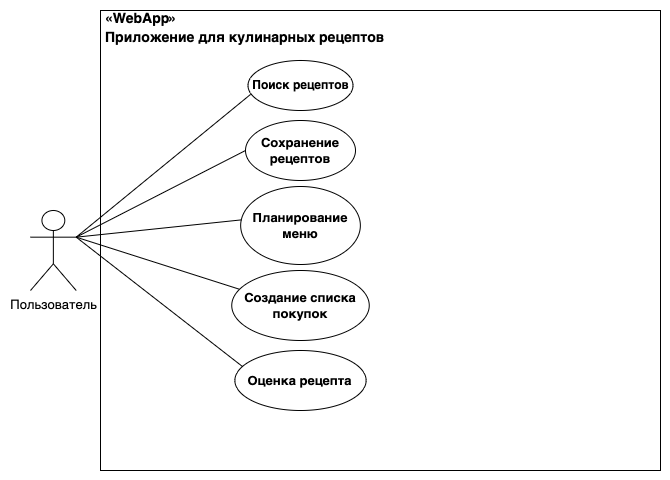

The diagram above was exported from draw.io. Its source (the exported page's mxGraphModel, read from the mxfile embedded in the PNG):
<mxGraphModel dx="954" dy="651" grid="1" gridSize="10" guides="1" tooltips="1" connect="1" arrows="1" fold="1" page="1" pageScale="1" pageWidth="800" pageHeight="500" math="0" shadow="0">
  <root>
    <mxCell id="0" />
    <mxCell id="1" parent="0" />
    <mxCell id="2Nk5BEcAVc4nF0x7u8AR-32" value="" style="whiteSpace=wrap;html=1;movable=1;resizable=1;rotatable=1;deletable=1;editable=1;locked=0;connectable=1;" parent="1" vertex="1">
      <mxGeometry x="130" y="10" width="560" height="460" as="geometry" />
    </mxCell>
    <mxCell id="2Nk5BEcAVc4nF0x7u8AR-1" value="Пользователь" style="shape=umlActor;verticalLabelPosition=bottom;verticalAlign=top;html=1;outlineConnect=0;fontSize=13;aspect=fixed;" parent="1" vertex="1">
      <mxGeometry x="60" y="210" width="45.71" height="80" as="geometry" />
    </mxCell>
    <mxCell id="2Nk5BEcAVc4nF0x7u8AR-3" value="Поиск рецептов" style="ellipse;whiteSpace=wrap;html=1;fontStyle=1;fontSize=12;" parent="1" vertex="1">
      <mxGeometry x="277.5" y="60" width="105" height="50" as="geometry" />
    </mxCell>
    <mxCell id="2Nk5BEcAVc4nF0x7u8AR-5" value="Сохранение рецептов" style="ellipse;whiteSpace=wrap;html=1;fontStyle=1;fontSize=13;" parent="1" vertex="1">
      <mxGeometry x="275" y="120" width="110" height="60" as="geometry" />
    </mxCell>
    <mxCell id="2Nk5BEcAVc4nF0x7u8AR-6" value="Планирование меню" style="ellipse;whiteSpace=wrap;html=1;fontStyle=1;fontSize=13;" parent="1" vertex="1">
      <mxGeometry x="270.16" y="186" width="119.69" height="78" as="geometry" />
    </mxCell>
    <mxCell id="2Nk5BEcAVc4nF0x7u8AR-7" value="Создание списка покупок" style="ellipse;whiteSpace=wrap;html=1;fontStyle=1;fontSize=13;" parent="1" vertex="1">
      <mxGeometry x="261.25" y="270" width="137.5" height="70" as="geometry" />
    </mxCell>
    <mxCell id="2Nk5BEcAVc4nF0x7u8AR-8" value="Оценка рецепта" style="ellipse;whiteSpace=wrap;html=1;fontStyle=1;fontSize=13;" parent="1" vertex="1">
      <mxGeometry x="264.37" y="350" width="131.26" height="60" as="geometry" />
    </mxCell>
    <mxCell id="2Nk5BEcAVc4nF0x7u8AR-34" value="&lt;h1 style=&quot;font-size: 14px;&quot;&gt;«WebApp»&amp;nbsp;&lt;/h1&gt;&lt;h1 style=&quot;font-size: 14px; line-height: 0%;&quot;&gt;Приложение для кулинарных рецептов&lt;/h1&gt;&lt;div style=&quot;font-size: 14px;&quot;&gt;&lt;br style=&quot;font-size: 14px;&quot;&gt;&lt;/div&gt;" style="text;html=1;strokeColor=none;fillColor=none;spacing=5;spacingTop=-19;overflow=hidden;rounded=0;fontSize=14;verticalAlign=top;whiteSpace=wrap;" parent="1" vertex="1">
      <mxGeometry x="130" y="10" width="530" height="50" as="geometry" />
    </mxCell>
    <mxCell id="VHHezUsd1icoaAfW2xu_-2" value="" style="endArrow=none;html=1;rounded=0;entryX=0.025;entryY=0.677;entryDx=0;entryDy=0;entryPerimeter=0;exitX=1;exitY=0.3333333333333333;exitDx=0;exitDy=0;exitPerimeter=0;" parent="1" source="2Nk5BEcAVc4nF0x7u8AR-1" target="2Nk5BEcAVc4nF0x7u8AR-3" edge="1">
      <mxGeometry width="50" height="50" relative="1" as="geometry">
        <mxPoint x="130" y="250" as="sourcePoint" />
        <mxPoint x="270" y="230" as="targetPoint" />
      </mxGeometry>
    </mxCell>
    <mxCell id="VHHezUsd1icoaAfW2xu_-3" value="" style="endArrow=none;html=1;rounded=0;entryX=0;entryY=0.5;entryDx=0;entryDy=0;entryPerimeter=0;exitX=1;exitY=0.3333333333333333;exitDx=0;exitDy=0;exitPerimeter=0;" parent="1" source="2Nk5BEcAVc4nF0x7u8AR-1" target="2Nk5BEcAVc4nF0x7u8AR-5" edge="1">
      <mxGeometry width="50" height="50" relative="1" as="geometry">
        <mxPoint x="130" y="250" as="sourcePoint" />
        <mxPoint x="400" y="380" as="targetPoint" />
      </mxGeometry>
    </mxCell>
    <mxCell id="VHHezUsd1icoaAfW2xu_-4" value="" style="endArrow=none;html=1;rounded=0;entryX=0.006;entryY=0.428;entryDx=0;entryDy=0;entryPerimeter=0;exitX=1;exitY=0.3333333333333333;exitDx=0;exitDy=0;exitPerimeter=0;" parent="1" source="2Nk5BEcAVc4nF0x7u8AR-1" target="2Nk5BEcAVc4nF0x7u8AR-6" edge="1">
      <mxGeometry width="50" height="50" relative="1" as="geometry">
        <mxPoint x="130" y="250" as="sourcePoint" />
        <mxPoint x="400" y="380" as="targetPoint" />
      </mxGeometry>
    </mxCell>
    <mxCell id="VHHezUsd1icoaAfW2xu_-5" value="" style="endArrow=none;html=1;rounded=0;entryX=0.053;entryY=0.266;entryDx=0;entryDy=0;entryPerimeter=0;exitX=1;exitY=0.3333333333333333;exitDx=0;exitDy=0;exitPerimeter=0;" parent="1" source="2Nk5BEcAVc4nF0x7u8AR-1" target="2Nk5BEcAVc4nF0x7u8AR-7" edge="1">
      <mxGeometry width="50" height="50" relative="1" as="geometry">
        <mxPoint x="110" y="240" as="sourcePoint" />
        <mxPoint x="400" y="480" as="targetPoint" />
      </mxGeometry>
    </mxCell>
    <mxCell id="VHHezUsd1icoaAfW2xu_-6" value="" style="endArrow=none;html=1;rounded=0;entryX=0.055;entryY=0.262;entryDx=0;entryDy=0;entryPerimeter=0;exitX=1;exitY=0.3333333333333333;exitDx=0;exitDy=0;exitPerimeter=0;" parent="1" source="2Nk5BEcAVc4nF0x7u8AR-1" target="2Nk5BEcAVc4nF0x7u8AR-8" edge="1">
      <mxGeometry width="50" height="50" relative="1" as="geometry">
        <mxPoint x="130" y="250" as="sourcePoint" />
        <mxPoint x="400" y="570" as="targetPoint" />
      </mxGeometry>
    </mxCell>
    <mxCell id="VHHezUsd1icoaAfW2xu_-12" value="ext" style="text;html=1;strokeColor=none;fillColor=none;align=center;verticalAlign=middle;whiteSpace=wrap;rounded=0;opacity=0;fontColor=#FFFFFF;fontSize=1;" parent="1" vertex="1">
      <mxGeometry x="130" y="470" width="60" height="10" as="geometry" />
    </mxCell>
    <mxCell id="VHHezUsd1icoaAfW2xu_-13" value="g" style="text;html=1;strokeColor=none;fillColor=none;align=center;verticalAlign=middle;whiteSpace=wrap;rounded=0;direction=south;fontColor=#FFFFFF;" parent="1" vertex="1">
      <mxGeometry x="30" y="250" width="10" height="60" as="geometry" />
    </mxCell>
    <mxCell id="VHHezUsd1icoaAfW2xu_-14" value="g" style="text;html=1;strokeColor=none;fillColor=none;align=center;verticalAlign=middle;whiteSpace=wrap;rounded=0;direction=south;fontColor=#FFFFFF;" parent="1" vertex="1">
      <mxGeometry x="690" y="220" width="10" height="60" as="geometry" />
    </mxCell>
    <mxCell id="VHHezUsd1icoaAfW2xu_-15" value="ext" style="text;html=1;strokeColor=none;fillColor=none;align=center;verticalAlign=middle;whiteSpace=wrap;rounded=0;opacity=0;fontColor=#FFFFFF;fontSize=1;" parent="1" vertex="1">
      <mxGeometry x="130" width="60" height="10" as="geometry" />
    </mxCell>
  </root>
</mxGraphModel>